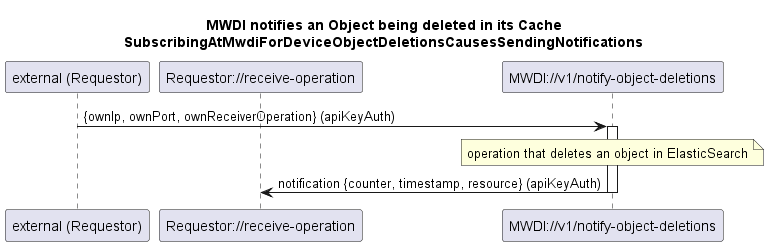

The diagram above was rendered by PlantUML. Its source (embedded in the PNG):
@startuml 142_MwdiNotifiesObjectDeletion
skinparam responseMessageBelowArrow true

title 
MWDI notifies an Object being deleted in its Cache
SubscribingAtMwdiForDeviceObjectDeletionsCausesSendingNotifications
end title

participant "external (Requestor)" as external
participant "Requestor://receive-operation" as receiverOperation
participant "MWDI://v1/notify-object-deletions" as notifyObjectDeletion

external -> notifyObjectDeletion: {ownIp, ownPort, ownReceiverOperation} (apiKeyAuth)
activate notifyObjectDeletion

note over notifyObjectDeletion: operation that deletes an object in ElasticSearch

notifyObjectDeletion -> receiverOperation: notification {counter, timestamp, resource} (apiKeyAuth)
deactivate notifyObjectDeletion

@enduml